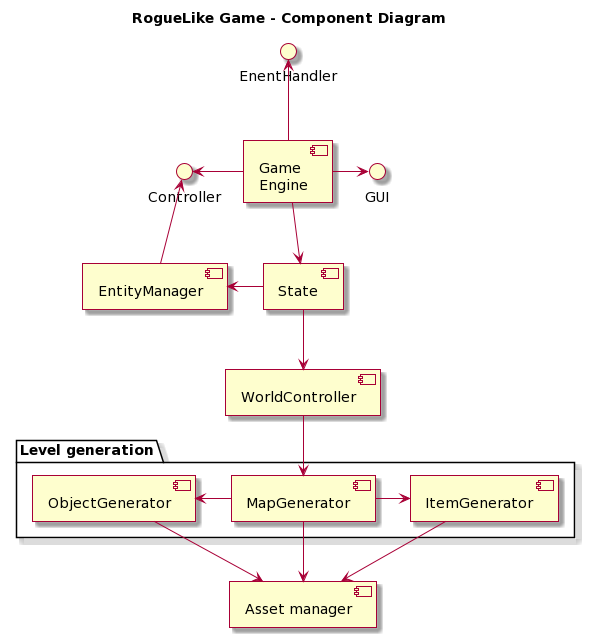

The diagram above was rendered by PlantUML. Its source (embedded in the PNG):
@startuml
skin rose

title RogueLike Game - Component Diagram
/'
Define components
'/
[Game\nEngine] as GE
[State] as State
[EntityManager] as EM
[Asset manager] as AM
package "Level generation" {
  [MapGenerator] as MG
  [ObjectGenerator] as OG
  [ItemGenerator] AS IG
}
[WorldController] as WC
/'
===================================
'/
EnentHandler <-- GE
Controller <-- EM
Controller <- GE
GE -> GUI
GE --> State
EM <- State 

State --> WC
WC --> MG 
MG --> AM
OG --> AM
IG --> AM
OG <- MG
MG -> IG
@enduml